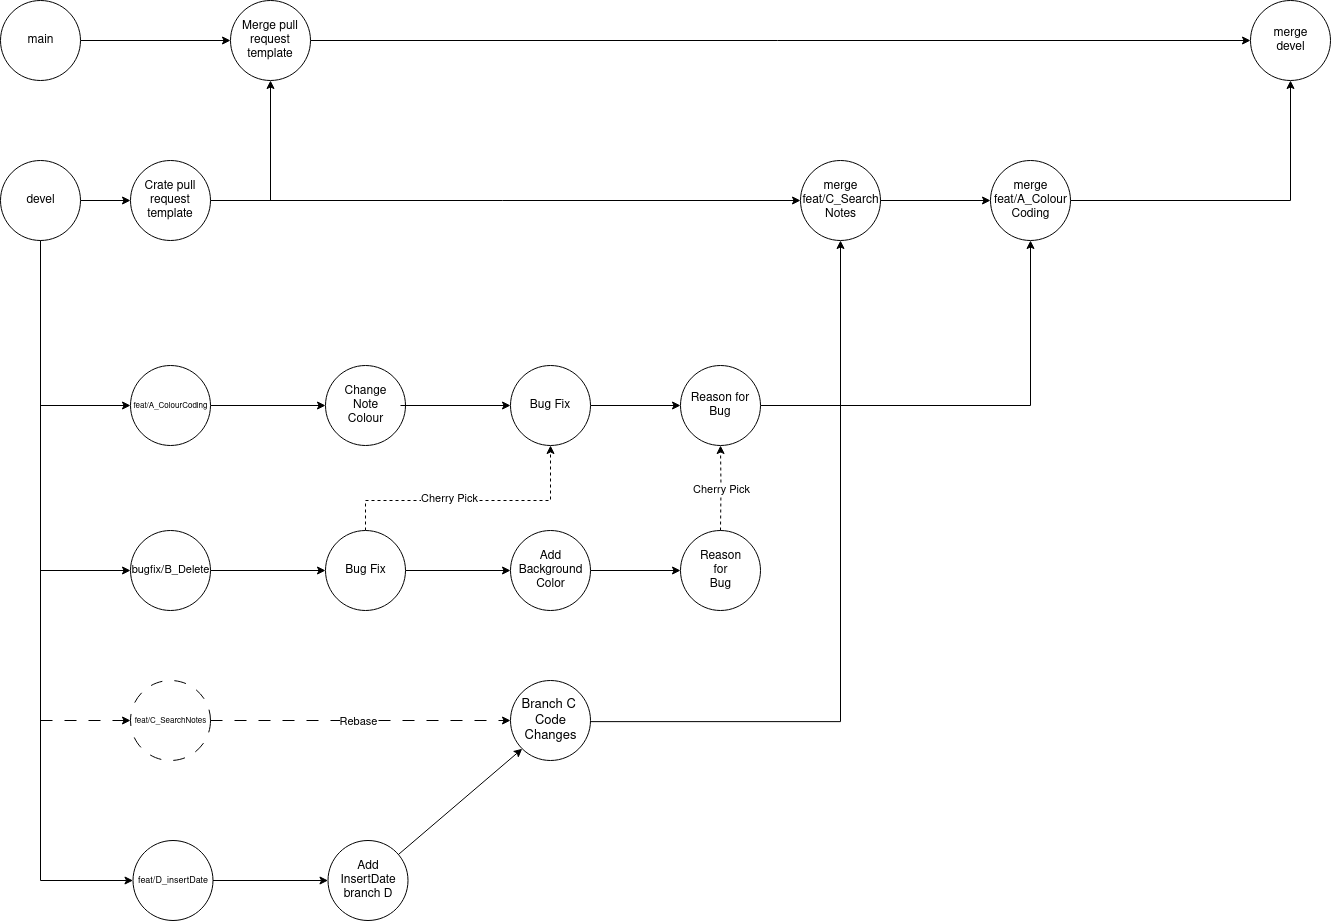

The diagram above was exported from draw.io. Its source (the exported page's mxGraphModel, read from the mxfile embedded in the PNG):
<mxGraphModel dx="1770" dy="2270" grid="1" gridSize="10" guides="1" tooltips="1" connect="1" arrows="1" fold="1" page="1" pageScale="1" pageWidth="1700" pageHeight="1100" math="0" shadow="0">
  <root>
    <mxCell id="0" />
    <mxCell id="1" parent="0" />
    <mxCell id="bdWWaYvYzWoHR3_x8GLw-19" value="" style="edgeStyle=orthogonalEdgeStyle;rounded=0;orthogonalLoop=1;jettySize=auto;html=1;" edge="1" parent="1" source="bdWWaYvYzWoHR3_x8GLw-1" target="bdWWaYvYzWoHR3_x8GLw-18">
      <mxGeometry relative="1" as="geometry" />
    </mxCell>
    <mxCell id="bdWWaYvYzWoHR3_x8GLw-1" value="" style="ellipse;whiteSpace=wrap;html=1;aspect=fixed;" parent="1" vertex="1">
      <mxGeometry x="180" y="200" width="80" height="80" as="geometry" />
    </mxCell>
    <mxCell id="bdWWaYvYzWoHR3_x8GLw-5" value="main" style="text;html=1;align=center;verticalAlign=middle;resizable=0;points=[];autosize=1;strokeColor=none;fillColor=none;" vertex="1" parent="1">
      <mxGeometry x="195" y="225" width="50" height="30" as="geometry" />
    </mxCell>
    <mxCell id="_I33VTCGJcJzkCcHLDSk-10" style="edgeStyle=orthogonalEdgeStyle;rounded=0;orthogonalLoop=1;jettySize=auto;html=1;entryX=0;entryY=0.5;entryDx=0;entryDy=0;" edge="1" parent="1" source="_I33VTCGJcJzkCcHLDSk-2" target="_I33VTCGJcJzkCcHLDSk-7">
      <mxGeometry relative="1" as="geometry">
        <Array as="points">
          <mxPoint x="220" y="770" />
        </Array>
      </mxGeometry>
    </mxCell>
    <mxCell id="bdWWaYvYzWoHR3_x8GLw-7" style="edgeStyle=orthogonalEdgeStyle;rounded=0;orthogonalLoop=1;jettySize=auto;html=1;entryX=0;entryY=0.5;entryDx=0;entryDy=0;" edge="1" parent="1" source="_I33VTCGJcJzkCcHLDSk-2" target="-x4_CEMtRHR7N779nEDV-2">
      <mxGeometry relative="1" as="geometry">
        <Array as="points">
          <mxPoint x="220" y="605" />
        </Array>
      </mxGeometry>
    </mxCell>
    <mxCell id="_I33VTCGJcJzkCcHLDSk-21" style="edgeStyle=orthogonalEdgeStyle;rounded=0;orthogonalLoop=1;jettySize=auto;html=1;entryX=0;entryY=0.5;entryDx=0;entryDy=0;dashed=1;dashPattern=12 12;" edge="1" parent="1" source="_I33VTCGJcJzkCcHLDSk-2" target="_I33VTCGJcJzkCcHLDSk-17">
      <mxGeometry relative="1" as="geometry">
        <Array as="points">
          <mxPoint x="220" y="920" />
        </Array>
      </mxGeometry>
    </mxCell>
    <mxCell id="bdWWaYvYzWoHR3_x8GLw-16" value="" style="edgeStyle=orthogonalEdgeStyle;rounded=0;orthogonalLoop=1;jettySize=auto;html=1;" edge="1" parent="1" source="_I33VTCGJcJzkCcHLDSk-2" target="bdWWaYvYzWoHR3_x8GLw-15">
      <mxGeometry relative="1" as="geometry" />
    </mxCell>
    <mxCell id="_I33VTCGJcJzkCcHLDSk-29" style="edgeStyle=orthogonalEdgeStyle;rounded=0;orthogonalLoop=1;jettySize=auto;html=1;entryX=0;entryY=0.5;entryDx=0;entryDy=0;" edge="1" parent="1" source="_I33VTCGJcJzkCcHLDSk-2" target="_I33VTCGJcJzkCcHLDSk-19">
      <mxGeometry relative="1" as="geometry">
        <Array as="points">
          <mxPoint x="220" y="1080" />
        </Array>
      </mxGeometry>
    </mxCell>
    <mxCell id="_I33VTCGJcJzkCcHLDSk-2" value="" style="ellipse;whiteSpace=wrap;html=1;aspect=fixed;" vertex="1" parent="1">
      <mxGeometry x="180" y="360" width="80" height="80" as="geometry" />
    </mxCell>
    <mxCell id="_I33VTCGJcJzkCcHLDSk-4" value="" style="ellipse;whiteSpace=wrap;html=1;aspect=fixed;" vertex="1" parent="1">
      <mxGeometry x="505" y="565" width="80" height="80" as="geometry" />
    </mxCell>
    <mxCell id="bdWWaYvYzWoHR3_x8GLw-9" style="edgeStyle=orthogonalEdgeStyle;rounded=0;orthogonalLoop=1;jettySize=auto;html=1;entryX=0;entryY=0.5;entryDx=0;entryDy=0;" edge="1" parent="1" source="_I33VTCGJcJzkCcHLDSk-5" target="_I33VTCGJcJzkCcHLDSk-13">
      <mxGeometry relative="1" as="geometry" />
    </mxCell>
    <mxCell id="_I33VTCGJcJzkCcHLDSk-5" value="&lt;div&gt;Change&lt;/div&gt;&lt;div&gt;Note&lt;/div&gt;&lt;div&gt;Colour&lt;br&gt;&lt;/div&gt;" style="text;html=1;align=center;verticalAlign=middle;resizable=0;points=[];autosize=1;strokeColor=none;fillColor=none;" vertex="1" parent="1">
      <mxGeometry x="510" y="575" width="70" height="60" as="geometry" />
    </mxCell>
    <mxCell id="bdWWaYvYzWoHR3_x8GLw-6" value="devel" style="text;html=1;align=center;verticalAlign=middle;resizable=0;points=[];autosize=1;strokeColor=none;fillColor=none;" vertex="1" parent="1">
      <mxGeometry x="195" y="385" width="50" height="30" as="geometry" />
    </mxCell>
    <mxCell id="bdWWaYvYzWoHR3_x8GLw-8" style="edgeStyle=orthogonalEdgeStyle;rounded=0;orthogonalLoop=1;jettySize=auto;html=1;entryX=0;entryY=0.5;entryDx=0;entryDy=0;" edge="1" parent="1" source="-x4_CEMtRHR7N779nEDV-2" target="_I33VTCGJcJzkCcHLDSk-4">
      <mxGeometry relative="1" as="geometry" />
    </mxCell>
    <mxCell id="-x4_CEMtRHR7N779nEDV-2" value="" style="ellipse;whiteSpace=wrap;html=1;aspect=fixed;" vertex="1" parent="1">
      <mxGeometry x="310" y="565" width="80" height="80" as="geometry" />
    </mxCell>
    <mxCell id="_I33VTCGJcJzkCcHLDSk-6" value="&lt;font style=&quot;font-size: 8px;&quot;&gt;feat/A_ColourCoding&lt;/font&gt;" style="text;align=center;verticalAlign=middle;resizable=0;points=[];autosize=1;strokeColor=none;fillColor=none;labelBorderColor=none;html=1;" vertex="1" parent="1">
      <mxGeometry x="300" y="590" width="100" height="30" as="geometry" />
    </mxCell>
    <mxCell id="-x4_CEMtRHR7N779nEDV-19" value="" style="edgeStyle=orthogonalEdgeStyle;rounded=0;orthogonalLoop=1;jettySize=auto;html=1;" edge="1" parent="1" source="_I33VTCGJcJzkCcHLDSk-7" target="-x4_CEMtRHR7N779nEDV-13">
      <mxGeometry relative="1" as="geometry" />
    </mxCell>
    <mxCell id="_I33VTCGJcJzkCcHLDSk-7" value="" style="ellipse;whiteSpace=wrap;html=1;aspect=fixed;" vertex="1" parent="1">
      <mxGeometry x="310" y="730" width="80" height="80" as="geometry" />
    </mxCell>
    <mxCell id="_I33VTCGJcJzkCcHLDSk-8" value="&lt;font style=&quot;font-size: 11px;&quot;&gt;bugfix/B_Delete&lt;/font&gt;" style="text;align=center;verticalAlign=middle;resizable=0;points=[];autosize=1;strokeColor=none;fillColor=none;labelBorderColor=none;html=1;" vertex="1" parent="1">
      <mxGeometry x="300" y="755" width="100" height="30" as="geometry" />
    </mxCell>
    <mxCell id="_I33VTCGJcJzkCcHLDSk-14" value="main" style="text;html=1;align=center;verticalAlign=middle;resizable=0;points=[];autosize=1;strokeColor=none;fillColor=none;" vertex="1" parent="1">
      <mxGeometry x="705" y="590" width="50" height="30" as="geometry" />
    </mxCell>
    <mxCell id="bdWWaYvYzWoHR3_x8GLw-13" style="edgeStyle=orthogonalEdgeStyle;rounded=0;orthogonalLoop=1;jettySize=auto;html=1;entryX=0;entryY=0.5;entryDx=0;entryDy=0;" edge="1" parent="1" source="_I33VTCGJcJzkCcHLDSk-13" target="bdWWaYvYzWoHR3_x8GLw-12">
      <mxGeometry relative="1" as="geometry" />
    </mxCell>
    <mxCell id="_I33VTCGJcJzkCcHLDSk-13" value="Bug Fix" style="ellipse;whiteSpace=wrap;html=1;aspect=fixed;" vertex="1" parent="1">
      <mxGeometry x="690" y="565" width="80" height="80" as="geometry" />
    </mxCell>
    <mxCell id="-x4_CEMtRHR7N779nEDV-23" style="edgeStyle=orthogonalEdgeStyle;rounded=0;orthogonalLoop=1;jettySize=auto;html=1;exitX=1;exitY=0.5;exitDx=0;exitDy=0;" edge="1" parent="1" source="-x4_CEMtRHR7N779nEDV-13">
      <mxGeometry relative="1" as="geometry">
        <mxPoint x="690" y="770" as="targetPoint" />
      </mxGeometry>
    </mxCell>
    <mxCell id="bdWWaYvYzWoHR3_x8GLw-11" style="edgeStyle=orthogonalEdgeStyle;rounded=0;orthogonalLoop=1;jettySize=auto;html=1;entryX=0.5;entryY=1;entryDx=0;entryDy=0;dashed=1;" edge="1" parent="1" source="-x4_CEMtRHR7N779nEDV-13" target="_I33VTCGJcJzkCcHLDSk-13">
      <mxGeometry relative="1" as="geometry">
        <Array as="points">
          <mxPoint x="545" y="700" />
          <mxPoint x="730" y="700" />
        </Array>
      </mxGeometry>
    </mxCell>
    <mxCell id="-x4_CEMtRHR7N779nEDV-41" value="&lt;div&gt;Cherry Pick&lt;/div&gt;&lt;div&gt;&lt;br&gt;&lt;/div&gt;" style="edgeLabel;html=1;align=center;verticalAlign=middle;resizable=0;points=[];" connectable="0" vertex="1" parent="bdWWaYvYzWoHR3_x8GLw-11">
      <mxGeometry x="-0.1534" y="-4" relative="1" as="geometry">
        <mxPoint as="offset" />
      </mxGeometry>
    </mxCell>
    <mxCell id="-x4_CEMtRHR7N779nEDV-24" value="" style="edgeStyle=orthogonalEdgeStyle;rounded=0;orthogonalLoop=1;jettySize=auto;html=1;entryX=0;entryY=0.5;entryDx=0;entryDy=0;" edge="1" parent="1" source="-x4_CEMtRHR7N779nEDV-15" target="-x4_CEMtRHR7N779nEDV-17">
      <mxGeometry relative="1" as="geometry" />
    </mxCell>
    <mxCell id="-x4_CEMtRHR7N779nEDV-15" value="" style="ellipse;whiteSpace=wrap;html=1;aspect=fixed;" vertex="1" parent="1">
      <mxGeometry x="690" y="730" width="80" height="80" as="geometry" />
    </mxCell>
    <mxCell id="-x4_CEMtRHR7N779nEDV-16" value="&lt;div&gt;Add &lt;br&gt;&lt;/div&gt;&lt;div&gt;Background&lt;/div&gt;&lt;div&gt;Color&lt;br&gt;&lt;/div&gt;" style="text;align=center;verticalAlign=middle;resizable=0;points=[];autosize=1;strokeColor=none;fillColor=none;labelBorderColor=none;html=1;" vertex="1" parent="1">
      <mxGeometry x="685" y="740" width="90" height="60" as="geometry" />
    </mxCell>
    <mxCell id="-x4_CEMtRHR7N779nEDV-17" value="" style="ellipse;whiteSpace=wrap;html=1;aspect=fixed;" vertex="1" parent="1">
      <mxGeometry x="860" y="730" width="80" height="80" as="geometry" />
    </mxCell>
    <mxCell id="bdWWaYvYzWoHR3_x8GLw-14" style="edgeStyle=orthogonalEdgeStyle;rounded=0;orthogonalLoop=1;jettySize=auto;html=1;entryX=0.5;entryY=1;entryDx=0;entryDy=0;dashed=1;" edge="1" parent="1" target="bdWWaYvYzWoHR3_x8GLw-12">
      <mxGeometry relative="1" as="geometry">
        <mxPoint x="900" y="730" as="sourcePoint" />
      </mxGeometry>
    </mxCell>
    <mxCell id="-x4_CEMtRHR7N779nEDV-40" value="Cherry Pick" style="edgeLabel;html=1;align=center;verticalAlign=middle;resizable=0;points=[];" connectable="0" vertex="1" parent="bdWWaYvYzWoHR3_x8GLw-14">
      <mxGeometry x="-0.042" relative="1" as="geometry">
        <mxPoint as="offset" />
      </mxGeometry>
    </mxCell>
    <mxCell id="-x4_CEMtRHR7N779nEDV-18" value="&lt;div&gt;Reason&lt;/div&gt;&lt;div&gt;for&lt;/div&gt;&lt;div&gt;Bug&lt;br&gt;&lt;/div&gt;" style="text;align=center;verticalAlign=middle;resizable=0;points=[];autosize=1;strokeColor=none;fillColor=none;labelBorderColor=none;html=1;" vertex="1" parent="1">
      <mxGeometry x="870" y="740" width="60" height="60" as="geometry" />
    </mxCell>
    <mxCell id="_I33VTCGJcJzkCcHLDSk-17" value="" style="ellipse;whiteSpace=wrap;html=1;aspect=fixed;dashed=1;dashPattern=12 12;" vertex="1" parent="1">
      <mxGeometry x="310" y="880" width="80" height="80" as="geometry" />
    </mxCell>
    <mxCell id="_I33VTCGJcJzkCcHLDSk-18" value="&lt;font style=&quot;font-size: 8px;&quot;&gt;feat/C_SearchNotes&lt;/font&gt;" style="text;align=center;verticalAlign=middle;resizable=0;points=[];autosize=1;strokeColor=none;fillColor=none;labelBorderColor=none;html=1;" vertex="1" parent="1">
      <mxGeometry x="300" y="905" width="100" height="30" as="geometry" />
    </mxCell>
    <mxCell id="_I33VTCGJcJzkCcHLDSk-25" style="edgeStyle=orthogonalEdgeStyle;rounded=0;orthogonalLoop=1;jettySize=auto;html=1;entryX=0;entryY=0.5;entryDx=0;entryDy=0;" edge="1" parent="1" source="_I33VTCGJcJzkCcHLDSk-19" target="_I33VTCGJcJzkCcHLDSk-24">
      <mxGeometry relative="1" as="geometry" />
    </mxCell>
    <mxCell id="_I33VTCGJcJzkCcHLDSk-19" value="&lt;font style=&quot;font-size: 9px;&quot;&gt;feat/D_insertDate&lt;/font&gt;" style="ellipse;whiteSpace=wrap;html=1;aspect=fixed;" vertex="1" parent="1">
      <mxGeometry x="312.5" y="1040" width="80" height="80" as="geometry" />
    </mxCell>
    <mxCell id="bdWWaYvYzWoHR3_x8GLw-22" style="edgeStyle=orthogonalEdgeStyle;rounded=0;orthogonalLoop=1;jettySize=auto;html=1;entryX=0.5;entryY=1;entryDx=0;entryDy=0;exitX=0.99;exitY=0.519;exitDx=0;exitDy=0;exitPerimeter=0;" edge="1" parent="1" source="xeAs45xON3QW0MOvOqR9-2" target="-x4_CEMtRHR7N779nEDV-27">
      <mxGeometry relative="1" as="geometry" />
    </mxCell>
    <mxCell id="_I33VTCGJcJzkCcHLDSk-31" style="edgeStyle=orthogonalEdgeStyle;rounded=0;orthogonalLoop=1;jettySize=auto;html=1;entryX=0.5;entryY=1;entryDx=0;entryDy=0;" edge="1" parent="1" source="bdWWaYvYzWoHR3_x8GLw-12" target="-x4_CEMtRHR7N779nEDV-25">
      <mxGeometry relative="1" as="geometry" />
    </mxCell>
    <mxCell id="bdWWaYvYzWoHR3_x8GLw-12" value="Reason for Bug" style="ellipse;whiteSpace=wrap;html=1;aspect=fixed;" vertex="1" parent="1">
      <mxGeometry x="860" y="565" width="80" height="80" as="geometry" />
    </mxCell>
    <mxCell id="-x4_CEMtRHR7N779nEDV-33" style="edgeStyle=orthogonalEdgeStyle;rounded=0;orthogonalLoop=1;jettySize=auto;html=1;entryX=0.5;entryY=1;entryDx=0;entryDy=0;" edge="1" parent="1" source="-x4_CEMtRHR7N779nEDV-25" target="-x4_CEMtRHR7N779nEDV-31">
      <mxGeometry relative="1" as="geometry" />
    </mxCell>
    <mxCell id="-x4_CEMtRHR7N779nEDV-25" value="" style="ellipse;whiteSpace=wrap;html=1;aspect=fixed;" vertex="1" parent="1">
      <mxGeometry x="1170" y="360" width="80" height="80" as="geometry" />
    </mxCell>
    <mxCell id="bdWWaYvYzWoHR3_x8GLw-20" style="edgeStyle=orthogonalEdgeStyle;rounded=0;orthogonalLoop=1;jettySize=auto;html=1;entryX=0.5;entryY=1;entryDx=0;entryDy=0;" edge="1" parent="1" source="bdWWaYvYzWoHR3_x8GLw-15" target="bdWWaYvYzWoHR3_x8GLw-18">
      <mxGeometry relative="1" as="geometry" />
    </mxCell>
    <mxCell id="-x4_CEMtRHR7N779nEDV-26" value="&lt;div&gt;merge&lt;/div&gt;&lt;div&gt;feat/A_Colour&lt;/div&gt;&lt;div&gt;Coding&lt;/div&gt;" style="text;html=1;align=center;verticalAlign=middle;resizable=0;points=[];autosize=1;strokeColor=none;fillColor=none;" vertex="1" parent="1">
      <mxGeometry x="1160" y="370" width="100" height="60" as="geometry" />
    </mxCell>
    <mxCell id="bdWWaYvYzWoHR3_x8GLw-21" style="edgeStyle=orthogonalEdgeStyle;rounded=0;orthogonalLoop=1;jettySize=auto;html=1;entryX=0.1;entryY=0.5;entryDx=0;entryDy=0;entryPerimeter=0;" edge="1" parent="1" source="bdWWaYvYzWoHR3_x8GLw-15" target="-x4_CEMtRHR7N779nEDV-28">
      <mxGeometry relative="1" as="geometry">
        <mxPoint x="1060" y="400" as="targetPoint" />
      </mxGeometry>
    </mxCell>
    <mxCell id="bdWWaYvYzWoHR3_x8GLw-15" value="Crate pull request template" style="ellipse;whiteSpace=wrap;html=1;aspect=fixed;" vertex="1" parent="1">
      <mxGeometry x="310" y="360" width="80" height="80" as="geometry" />
    </mxCell>
    <mxCell id="_I33VTCGJcJzkCcHLDSk-30" style="rounded=0;orthogonalLoop=1;jettySize=auto;html=1;entryX=0;entryY=1;entryDx=0;entryDy=0;" edge="1" parent="1" source="_I33VTCGJcJzkCcHLDSk-24" target="xeAs45xON3QW0MOvOqR9-1">
      <mxGeometry relative="1" as="geometry" />
    </mxCell>
    <mxCell id="_I33VTCGJcJzkCcHLDSk-24" value="Add InsertDate branch D" style="ellipse;whiteSpace=wrap;html=1;aspect=fixed;" vertex="1" parent="1">
      <mxGeometry x="507.5" y="1040" width="80" height="80" as="geometry" />
    </mxCell>
    <mxCell id="xeAs45xON3QW0MOvOqR9-1" value="" style="ellipse;whiteSpace=wrap;html=1;aspect=fixed;" vertex="1" parent="1">
      <mxGeometry x="690" y="880" width="80" height="80" as="geometry" />
    </mxCell>
    <mxCell id="xeAs45xON3QW0MOvOqR9-2" value="&lt;span style=&quot;font-size: 13px;&quot;&gt;Branch C&amp;nbsp;&lt;br style=&quot;font-size: 13px;&quot;&gt;Code &lt;br&gt;Changes&lt;br style=&quot;font-size: 13px;&quot;&gt;&lt;/span&gt;" style="text;align=center;verticalAlign=middle;resizable=0;points=[];autosize=1;strokeColor=none;fillColor=none;labelBorderColor=none;html=1;fontSize=13;" vertex="1" parent="1">
      <mxGeometry x="690" y="890" width="80" height="60" as="geometry" />
    </mxCell>
    <mxCell id="-x4_CEMtRHR7N779nEDV-27" value="" style="ellipse;whiteSpace=wrap;html=1;aspect=fixed;" vertex="1" parent="1">
      <mxGeometry x="980" y="360" width="80" height="80" as="geometry" />
    </mxCell>
    <mxCell id="-x4_CEMtRHR7N779nEDV-37" style="edgeStyle=orthogonalEdgeStyle;rounded=0;orthogonalLoop=1;jettySize=auto;html=1;entryX=0;entryY=0.5;entryDx=0;entryDy=0;exitX=0.9;exitY=0.5;exitDx=0;exitDy=0;exitPerimeter=0;" edge="1" parent="1" source="-x4_CEMtRHR7N779nEDV-28" target="-x4_CEMtRHR7N779nEDV-25">
      <mxGeometry relative="1" as="geometry" />
    </mxCell>
    <mxCell id="-x4_CEMtRHR7N779nEDV-28" value="&lt;div&gt;merge&lt;/div&gt;&lt;div&gt;feat/C_Search&lt;/div&gt;&lt;div&gt;Notes&lt;/div&gt;" style="text;html=1;align=center;verticalAlign=middle;resizable=0;points=[];autosize=1;strokeColor=none;fillColor=none;" vertex="1" parent="1">
      <mxGeometry x="970" y="370" width="100" height="60" as="geometry" />
    </mxCell>
    <mxCell id="-x4_CEMtRHR7N779nEDV-34" style="edgeStyle=orthogonalEdgeStyle;rounded=0;orthogonalLoop=1;jettySize=auto;html=1;exitX=1;exitY=0.5;exitDx=0;exitDy=0;entryX=0;entryY=0.5;entryDx=0;entryDy=0;" edge="1" parent="1" source="bdWWaYvYzWoHR3_x8GLw-18" target="-x4_CEMtRHR7N779nEDV-31">
      <mxGeometry relative="1" as="geometry" />
    </mxCell>
    <mxCell id="bdWWaYvYzWoHR3_x8GLw-18" value="Merge pull request template" style="ellipse;whiteSpace=wrap;html=1;aspect=fixed;" vertex="1" parent="1">
      <mxGeometry x="410" y="200" width="80" height="80" as="geometry" />
    </mxCell>
    <mxCell id="-x4_CEMtRHR7N779nEDV-13" value="" style="ellipse;whiteSpace=wrap;html=1;aspect=fixed;" vertex="1" parent="1">
      <mxGeometry x="505" y="730" width="80" height="80" as="geometry" />
    </mxCell>
    <mxCell id="-x4_CEMtRHR7N779nEDV-14" value="Bug Fix" style="text;align=center;verticalAlign=middle;resizable=0;points=[];autosize=1;strokeColor=none;fillColor=none;labelBorderColor=none;html=1;" vertex="1" parent="1">
      <mxGeometry x="515" y="755" width="60" height="30" as="geometry" />
    </mxCell>
    <mxCell id="_I33VTCGJcJzkCcHLDSk-27" style="edgeStyle=orthogonalEdgeStyle;rounded=0;orthogonalLoop=1;jettySize=auto;html=1;entryX=0;entryY=0.5;entryDx=0;entryDy=0;entryPerimeter=0;dashed=1;dashPattern=12 12;" edge="1" parent="1" source="_I33VTCGJcJzkCcHLDSk-17" target="xeAs45xON3QW0MOvOqR9-2">
      <mxGeometry relative="1" as="geometry" />
    </mxCell>
    <mxCell id="_I33VTCGJcJzkCcHLDSk-28" value="Rebase" style="edgeLabel;html=1;align=center;verticalAlign=middle;resizable=0;points=[];" vertex="1" connectable="0" parent="_I33VTCGJcJzkCcHLDSk-27">
      <mxGeometry x="-0.02" y="-1" relative="1" as="geometry">
        <mxPoint y="-1" as="offset" />
      </mxGeometry>
    </mxCell>
    <mxCell id="-x4_CEMtRHR7N779nEDV-31" value="" style="ellipse;whiteSpace=wrap;html=1;aspect=fixed;" vertex="1" parent="1">
      <mxGeometry x="1430" y="200" width="80" height="80" as="geometry" />
    </mxCell>
    <mxCell id="-x4_CEMtRHR7N779nEDV-32" value="&lt;div&gt;merge&lt;/div&gt;&lt;div&gt;devel&lt;br&gt;&lt;/div&gt;" style="text;html=1;align=center;verticalAlign=middle;resizable=0;points=[];autosize=1;strokeColor=none;fillColor=none;" vertex="1" parent="1">
      <mxGeometry x="1440" y="220" width="60" height="40" as="geometry" />
    </mxCell>
  </root>
</mxGraphModel>